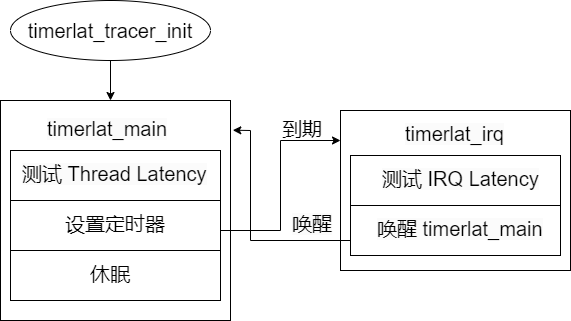

The diagram above was exported from draw.io. Its source (the exported page's mxGraphModel, read from the mxfile embedded in the PNG):
<mxGraphModel dx="1036" dy="614" grid="1" gridSize="10" guides="1" tooltips="1" connect="1" arrows="1" fold="1" page="1" pageScale="1" pageWidth="827" pageHeight="1169" math="0" shadow="0">
  <root>
    <mxCell id="0" />
    <mxCell id="1" parent="0" />
    <mxCell id="x6sEOL0-AeJTQZdcr4Io-2" value="&lt;font style=&quot;font-size: 20px;&quot;&gt;timerlat_tracer_init&lt;/font&gt;" style="ellipse;whiteSpace=wrap;html=1;" vertex="1" parent="1">
      <mxGeometry x="160" y="150" width="200" height="60" as="geometry" />
    </mxCell>
    <mxCell id="x6sEOL0-AeJTQZdcr4Io-4" value="" style="rounded=0;whiteSpace=wrap;html=1;" vertex="1" parent="1">
      <mxGeometry x="150" y="250" width="230" height="220" as="geometry" />
    </mxCell>
    <mxCell id="x6sEOL0-AeJTQZdcr4Io-5" value="&lt;span style=&quot;color: rgb(0, 0, 0); font-family: Helvetica; font-size: 20px; font-style: normal; font-variant-ligatures: normal; font-variant-caps: normal; font-weight: 400; letter-spacing: normal; orphans: 2; text-align: center; text-indent: 0px; text-transform: none; widows: 2; word-spacing: 0px; -webkit-text-stroke-width: 0px; background-color: rgb(251, 251, 251); text-decoration-thickness: initial; text-decoration-style: initial; text-decoration-color: initial; float: none; display: inline !important;&quot;&gt;timerlat_main&lt;/span&gt;" style="text;whiteSpace=wrap;html=1;" vertex="1" parent="1">
      <mxGeometry x="195" y="260" width="130" height="40" as="geometry" />
    </mxCell>
    <mxCell id="x6sEOL0-AeJTQZdcr4Io-6" value="" style="endArrow=classic;html=1;rounded=0;exitX=0.5;exitY=1;exitDx=0;exitDy=0;" edge="1" parent="1" source="x6sEOL0-AeJTQZdcr4Io-2">
      <mxGeometry width="50" height="50" relative="1" as="geometry">
        <mxPoint x="390" y="320" as="sourcePoint" />
        <mxPoint x="260" y="250" as="targetPoint" />
      </mxGeometry>
    </mxCell>
    <mxCell id="x6sEOL0-AeJTQZdcr4Io-7" value="" style="rounded=0;whiteSpace=wrap;html=1;" vertex="1" parent="1">
      <mxGeometry x="160" y="300" width="210" height="50" as="geometry" />
    </mxCell>
    <mxCell id="x6sEOL0-AeJTQZdcr4Io-9" value="" style="rounded=0;whiteSpace=wrap;html=1;" vertex="1" parent="1">
      <mxGeometry x="160" y="350" width="210" height="50" as="geometry" />
    </mxCell>
    <mxCell id="x6sEOL0-AeJTQZdcr4Io-10" value="" style="rounded=0;whiteSpace=wrap;html=1;" vertex="1" parent="1">
      <mxGeometry x="160" y="400" width="210" height="50" as="geometry" />
    </mxCell>
    <mxCell id="x6sEOL0-AeJTQZdcr4Io-11" value="&lt;span style=&quot;color: rgb(0, 0, 0); font-family: Helvetica; font-size: 20px; font-style: normal; font-variant-ligatures: normal; font-variant-caps: normal; font-weight: 400; letter-spacing: normal; orphans: 2; text-align: center; text-indent: 0px; text-transform: none; widows: 2; word-spacing: 0px; -webkit-text-stroke-width: 0px; background-color: rgb(251, 251, 251); text-decoration-thickness: initial; text-decoration-style: initial; text-decoration-color: initial; float: none; display: inline !important;&quot;&gt;测试 Thread Latency&lt;/span&gt;" style="text;whiteSpace=wrap;html=1;" vertex="1" parent="1">
      <mxGeometry x="170" y="305" width="215" height="40" as="geometry" />
    </mxCell>
    <mxCell id="x6sEOL0-AeJTQZdcr4Io-12" value="&lt;div style=&quot;text-align: center;&quot;&gt;&lt;span style=&quot;background-color: initial; font-size: 20px;&quot;&gt;设置定时器&lt;/span&gt;&lt;/div&gt;" style="text;whiteSpace=wrap;html=1;" vertex="1" parent="1">
      <mxGeometry x="212.5" y="355" width="130" height="40" as="geometry" />
    </mxCell>
    <mxCell id="x6sEOL0-AeJTQZdcr4Io-13" value="&lt;div style=&quot;text-align: center;&quot;&gt;&lt;span style=&quot;background-color: initial; font-size: 20px;&quot;&gt;休眠&lt;/span&gt;&lt;/div&gt;" style="text;whiteSpace=wrap;html=1;" vertex="1" parent="1">
      <mxGeometry x="237.5" y="405" width="45" height="45" as="geometry" />
    </mxCell>
    <mxCell id="x6sEOL0-AeJTQZdcr4Io-14" value="" style="rounded=0;whiteSpace=wrap;html=1;" vertex="1" parent="1">
      <mxGeometry x="490" y="260" width="230" height="160" as="geometry" />
    </mxCell>
    <mxCell id="x6sEOL0-AeJTQZdcr4Io-15" value="&lt;span style=&quot;color: rgb(0, 0, 0); font-family: Helvetica; font-size: 20px; font-style: normal; font-variant-ligatures: normal; font-variant-caps: normal; font-weight: 400; letter-spacing: normal; orphans: 2; text-align: center; text-indent: 0px; text-transform: none; widows: 2; word-spacing: 0px; -webkit-text-stroke-width: 0px; background-color: rgb(251, 251, 251); text-decoration-thickness: initial; text-decoration-style: initial; text-decoration-color: initial; float: none; display: inline !important;&quot;&gt;timerlat_irq&lt;/span&gt;" style="text;whiteSpace=wrap;html=1;" vertex="1" parent="1">
      <mxGeometry x="552.5" y="265" width="130" height="40" as="geometry" />
    </mxCell>
    <mxCell id="x6sEOL0-AeJTQZdcr4Io-16" value="" style="rounded=0;whiteSpace=wrap;html=1;" vertex="1" parent="1">
      <mxGeometry x="500" y="305" width="210" height="50" as="geometry" />
    </mxCell>
    <mxCell id="x6sEOL0-AeJTQZdcr4Io-17" value="" style="rounded=0;whiteSpace=wrap;html=1;" vertex="1" parent="1">
      <mxGeometry x="500" y="355" width="210" height="50" as="geometry" />
    </mxCell>
    <mxCell id="x6sEOL0-AeJTQZdcr4Io-19" value="&lt;span style=&quot;color: rgb(0, 0, 0); font-family: Helvetica; font-size: 20px; font-style: normal; font-variant-ligatures: normal; font-variant-caps: normal; font-weight: 400; letter-spacing: normal; orphans: 2; text-align: center; text-indent: 0px; text-transform: none; widows: 2; word-spacing: 0px; -webkit-text-stroke-width: 0px; background-color: rgb(251, 251, 251); text-decoration-thickness: initial; text-decoration-style: initial; text-decoration-color: initial; float: none; display: inline !important;&quot;&gt;测试 IRQ Latency&lt;/span&gt;" style="text;whiteSpace=wrap;html=1;" vertex="1" parent="1">
      <mxGeometry x="530" y="310" width="160" height="40" as="geometry" />
    </mxCell>
    <mxCell id="x6sEOL0-AeJTQZdcr4Io-22" value="" style="endArrow=none;html=1;rounded=0;" edge="1" parent="1">
      <mxGeometry width="50" height="50" relative="1" as="geometry">
        <mxPoint x="370" y="380" as="sourcePoint" />
        <mxPoint x="430" y="380" as="targetPoint" />
      </mxGeometry>
    </mxCell>
    <mxCell id="x6sEOL0-AeJTQZdcr4Io-23" value="" style="endArrow=none;html=1;rounded=0;entryX=0;entryY=0.75;entryDx=0;entryDy=0;" edge="1" parent="1" target="x6sEOL0-AeJTQZdcr4Io-25">
      <mxGeometry width="50" height="50" relative="1" as="geometry">
        <mxPoint x="430" y="380" as="sourcePoint" />
        <mxPoint x="410" y="260" as="targetPoint" />
      </mxGeometry>
    </mxCell>
    <mxCell id="x6sEOL0-AeJTQZdcr4Io-24" value="" style="endArrow=classic;html=1;rounded=0;exitX=0;exitY=0.75;exitDx=0;exitDy=0;" edge="1" parent="1" source="x6sEOL0-AeJTQZdcr4Io-25">
      <mxGeometry width="50" height="50" relative="1" as="geometry">
        <mxPoint x="410" y="260" as="sourcePoint" />
        <mxPoint x="490" y="290" as="targetPoint" />
      </mxGeometry>
    </mxCell>
    <mxCell id="x6sEOL0-AeJTQZdcr4Io-25" value="&lt;div style=&quot;text-align: center;&quot;&gt;&lt;span style=&quot;font-size: 20px;&quot;&gt;到期&lt;/span&gt;&lt;/div&gt;" style="text;whiteSpace=wrap;html=1;" vertex="1" parent="1">
      <mxGeometry x="430" y="260" width="45" height="40" as="geometry" />
    </mxCell>
    <mxCell id="x6sEOL0-AeJTQZdcr4Io-26" value="&lt;span style=&quot;color: rgb(0, 0, 0); font-family: Helvetica; font-size: 20px; font-style: normal; font-variant-ligatures: normal; font-variant-caps: normal; font-weight: 400; letter-spacing: normal; orphans: 2; text-align: center; text-indent: 0px; text-transform: none; widows: 2; word-spacing: 0px; -webkit-text-stroke-width: 0px; background-color: rgb(251, 251, 251); text-decoration-thickness: initial; text-decoration-style: initial; text-decoration-color: initial; float: none; display: inline !important;&quot;&gt;唤醒 timerlat_main&lt;/span&gt;" style="text;whiteSpace=wrap;html=1;" vertex="1" parent="1">
      <mxGeometry x="525" y="360" width="170" height="40" as="geometry" />
    </mxCell>
    <mxCell id="x6sEOL0-AeJTQZdcr4Io-28" value="" style="endArrow=none;html=1;rounded=0;" edge="1" parent="1">
      <mxGeometry width="50" height="50" relative="1" as="geometry">
        <mxPoint x="400" y="390" as="sourcePoint" />
        <mxPoint x="400" y="280" as="targetPoint" />
      </mxGeometry>
    </mxCell>
    <mxCell id="x6sEOL0-AeJTQZdcr4Io-29" value="" style="endArrow=classic;html=1;rounded=0;entryX=1.01;entryY=0.135;entryDx=0;entryDy=0;entryPerimeter=0;" edge="1" parent="1" target="x6sEOL0-AeJTQZdcr4Io-4">
      <mxGeometry width="50" height="50" relative="1" as="geometry">
        <mxPoint x="400" y="280" as="sourcePoint" />
        <mxPoint x="440" y="260" as="targetPoint" />
      </mxGeometry>
    </mxCell>
    <mxCell id="x6sEOL0-AeJTQZdcr4Io-31" value="&lt;span style=&quot;color: rgb(0, 0, 0); font-family: Helvetica; font-size: 20px; font-style: normal; font-variant-ligatures: normal; font-variant-caps: normal; font-weight: 400; letter-spacing: normal; orphans: 2; text-align: center; text-indent: 0px; text-transform: none; widows: 2; word-spacing: 0px; -webkit-text-stroke-width: 0px; background-color: rgb(251, 251, 251); text-decoration-thickness: initial; text-decoration-style: initial; text-decoration-color: initial; float: none; display: inline !important;&quot;&gt;唤醒&lt;/span&gt;" style="text;whiteSpace=wrap;html=1;" vertex="1" parent="1">
      <mxGeometry x="440" y="355" width="50" height="40" as="geometry" />
    </mxCell>
    <mxCell id="x6sEOL0-AeJTQZdcr4Io-32" value="" style="endArrow=none;html=1;rounded=0;" edge="1" parent="1">
      <mxGeometry width="50" height="50" relative="1" as="geometry">
        <mxPoint x="400" y="390" as="sourcePoint" />
        <mxPoint x="500" y="390" as="targetPoint" />
      </mxGeometry>
    </mxCell>
  </root>
</mxGraphModel>